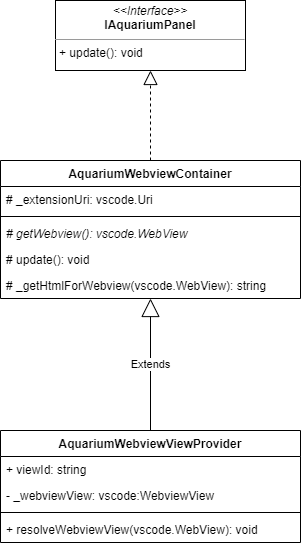

The diagram above was exported from draw.io. Its source (the exported page's mxGraphModel, read from the mxfile embedded in the PNG):
<mxGraphModel dx="995" dy="420" grid="1" gridSize="10" guides="1" tooltips="1" connect="1" arrows="1" fold="1" page="1" pageScale="1" pageWidth="850" pageHeight="1100" math="0" shadow="0">
  <root>
    <mxCell id="0" />
    <mxCell id="1" parent="0" />
    <mxCell id="6" value="AquariumWebviewContainer&#10;" style="swimlane;fontStyle=1;align=center;verticalAlign=top;childLayout=stackLayout;horizontal=1;startSize=26;horizontalStack=0;resizeParent=1;resizeParentMax=0;resizeLast=0;collapsible=1;marginBottom=0;fontColor=default;labelBackgroundColor=none;" parent="1" vertex="1">
      <mxGeometry x="130" y="220" width="300" height="138" as="geometry" />
    </mxCell>
    <mxCell id="7" value="# _extensionUri: vscode.Uri" style="text;strokeColor=none;fillColor=none;align=left;verticalAlign=top;spacingLeft=4;spacingRight=4;overflow=hidden;rotatable=0;points=[[0,0.5],[1,0.5]];portConstraint=eastwest;" parent="6" vertex="1">
      <mxGeometry y="26" width="300" height="26" as="geometry" />
    </mxCell>
    <mxCell id="8" value="" style="line;strokeWidth=1;fillColor=none;align=left;verticalAlign=middle;spacingTop=-1;spacingLeft=3;spacingRight=3;rotatable=0;labelPosition=right;points=[];portConstraint=eastwest;strokeColor=inherit;" parent="6" vertex="1">
      <mxGeometry y="52" width="300" height="8" as="geometry" />
    </mxCell>
    <mxCell id="9" value="# getWebview(): vscode.WebView" style="text;strokeColor=none;fillColor=none;align=left;verticalAlign=top;spacingLeft=4;spacingRight=4;overflow=hidden;rotatable=0;points=[[0,0.5],[1,0.5]];portConstraint=eastwest;fontStyle=2" parent="6" vertex="1">
      <mxGeometry y="60" width="300" height="26" as="geometry" />
    </mxCell>
    <mxCell id="10" value="# update(): void" style="text;strokeColor=none;fillColor=none;align=left;verticalAlign=top;spacingLeft=4;spacingRight=4;overflow=hidden;rotatable=0;points=[[0,0.5],[1,0.5]];portConstraint=eastwest;" parent="6" vertex="1">
      <mxGeometry y="86" width="300" height="26" as="geometry" />
    </mxCell>
    <mxCell id="13" value="# _getHtmlForWebview(vscode.WebView): string" style="text;strokeColor=none;fillColor=none;align=left;verticalAlign=top;spacingLeft=4;spacingRight=4;overflow=hidden;rotatable=0;points=[[0,0.5],[1,0.5]];portConstraint=eastwest;" parent="6" vertex="1">
      <mxGeometry y="112" width="300" height="26" as="geometry" />
    </mxCell>
    <mxCell id="14" value="&lt;p style=&quot;margin:0px;margin-top:4px;text-align:center;&quot;&gt;&lt;i&gt;&amp;lt;&amp;lt;Interface&amp;gt;&amp;gt;&lt;/i&gt;&lt;br&gt;&lt;b&gt;IAquariumPanel&lt;/b&gt;&lt;br&gt;&lt;/p&gt;&lt;hr size=&quot;1&quot;&gt;&lt;p style=&quot;margin:0px;margin-left:4px;&quot;&gt;&lt;/p&gt;&lt;p style=&quot;margin:0px;margin-left:4px;&quot;&gt;+ update(): void&lt;br&gt;&lt;br&gt;&lt;/p&gt;" style="verticalAlign=top;align=left;overflow=fill;fontSize=12;fontFamily=Helvetica;html=1;labelBackgroundColor=none;fontColor=default;" parent="1" vertex="1">
      <mxGeometry x="185" y="60" width="190" height="70" as="geometry" />
    </mxCell>
    <mxCell id="15" value="" style="endArrow=block;dashed=1;endFill=0;endSize=12;html=1;fontColor=default;exitX=0.5;exitY=0;exitDx=0;exitDy=0;" parent="1" source="6" target="14" edge="1">
      <mxGeometry width="160" relative="1" as="geometry">
        <mxPoint x="300" y="290" as="sourcePoint" />
        <mxPoint x="460" y="290" as="targetPoint" />
      </mxGeometry>
    </mxCell>
    <mxCell id="16" value="AquariumWebviewViewProvider" style="swimlane;fontStyle=1;align=center;verticalAlign=top;childLayout=stackLayout;horizontal=1;startSize=26;horizontalStack=0;resizeParent=1;resizeParentMax=0;resizeLast=0;collapsible=1;marginBottom=0;fontColor=default;labelBackgroundColor=none;" parent="1" vertex="1">
      <mxGeometry x="130" y="490" width="300" height="112" as="geometry" />
    </mxCell>
    <mxCell id="17" value="+ viewId: string" style="text;strokeColor=none;fillColor=none;align=left;verticalAlign=top;spacingLeft=4;spacingRight=4;overflow=hidden;rotatable=0;points=[[0,0.5],[1,0.5]];portConstraint=eastwest;" parent="16" vertex="1">
      <mxGeometry y="26" width="300" height="26" as="geometry" />
    </mxCell>
    <mxCell id="24" value="- _webviewView: vscode:WebviewView" style="text;strokeColor=none;fillColor=none;align=left;verticalAlign=top;spacingLeft=4;spacingRight=4;overflow=hidden;rotatable=0;points=[[0,0.5],[1,0.5]];portConstraint=eastwest;" parent="16" vertex="1">
      <mxGeometry y="52" width="300" height="26" as="geometry" />
    </mxCell>
    <mxCell id="18" value="" style="line;strokeWidth=1;fillColor=none;align=left;verticalAlign=middle;spacingTop=-1;spacingLeft=3;spacingRight=3;rotatable=0;labelPosition=right;points=[];portConstraint=eastwest;strokeColor=inherit;" parent="16" vertex="1">
      <mxGeometry y="78" width="300" height="8" as="geometry" />
    </mxCell>
    <mxCell id="23" value="+ resolveWebviewView(vscode.WebView): void" style="text;strokeColor=none;fillColor=none;align=left;verticalAlign=top;spacingLeft=4;spacingRight=4;overflow=hidden;rotatable=0;points=[[0,0.5],[1,0.5]];portConstraint=eastwest;fontStyle=0" parent="16" vertex="1">
      <mxGeometry y="86" width="300" height="26" as="geometry" />
    </mxCell>
    <mxCell id="25" value="Extends" style="endArrow=block;endSize=16;endFill=0;html=1;fontColor=default;exitX=0.5;exitY=0;exitDx=0;exitDy=0;" parent="1" source="16" target="6" edge="1">
      <mxGeometry width="160" relative="1" as="geometry">
        <mxPoint x="300" y="440" as="sourcePoint" />
        <mxPoint x="460" y="440" as="targetPoint" />
      </mxGeometry>
    </mxCell>
  </root>
</mxGraphModel>